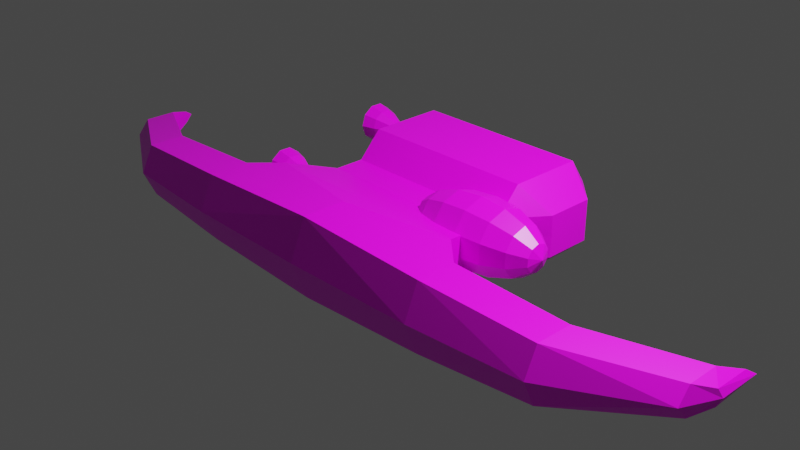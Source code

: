 # Source: runabout.blend  (saved by Blender 2.80.75; exported with 4.5.12 LTS)
import bpy
from mathutils import Matrix  # noqa: F401  (used for matrix-valued properties, if any)

bpy.ops.wm.read_factory_settings(use_empty=True)
scene = bpy.context.scene
scene.name = 'Scene'

# ---- collections
col_collection = bpy.data.collections.new('Collection'); scene.collection.children.link(col_collection)

# ---- images (referenced by path relative to the original .blend; pixels are not part of the script)
import os
ASSET_DIR = os.environ.get("B2B_ASSET_DIR", "")  # directory of the original .blend (textures are referenced by path, not embedded)
HERE = os.path.dirname(os.path.abspath(__file__))  # packed textures are extracted next to this script under _unpacked/

def load_image(name, relpath, width, height, colorspace="sRGB"):
    """Load a texture the original file referenced (path relative to the .blend, or extracted next to this script)."""
    p = next((c for c in (os.path.join(HERE, relpath), os.path.join(ASSET_DIR, relpath)) if relpath and os.path.exists(c)), "")
    if p:
        img = bpy.data.images.load(p, check_existing=True)
        img.name = name
    else:  # same state as the original file: an image datablock whose file is absent (Cycles renders it pink)
        img = bpy.data.images.new(name, width, height)
        img.source = "FILE"
        img.filepath = "//" + (relpath or name)
    img.colorspace_settings.name = colorspace
    return img
img_untitled_001 = load_image('Untitled.001', 'runabout_lights.png', 1024, 1024, 'sRGB')
img_untitled_002 = load_image('Untitled.002', 'runabout_paint.png', 1024, 1024, 'sRGB')
img_untitled = load_image('Untitled', 'runabout_base.png', 1024, 1024, 'sRGB')

# ---- materials (node trees are filled in below, after node groups)
mat_material = bpy.data.materials.new('Material')
mat_material.alpha_threshold = 0.0
mat_material.use_transparent_shadow = False
mat_material.line_color = (0.0, 0.0, 0.0, 1.0)

# ---- material node trees
mat_material.use_nodes = True; mat_material.node_tree.nodes.clear()
_N = mat_material.node_tree.nodes; _L = mat_material.node_tree.links
n0 = _N.new('ShaderNodeBsdfPrincipled'); n0.name = 'Principled BSDF'; n0.location = (-110, 286)
n0.hide = True
n0.distribution = 'GGX'
n0.subsurface_method = 'BURLEY'
n0.inputs[2].default_value = 0.4
n0.inputs[3].default_value = 1.45
n0.inputs[27].default_value = (0.0, 0.0, 0.0, 1.0)
n0.inputs[28].default_value = 1.0
n1 = _N.new('ShaderNodeBsdfPrincipled'); n1.name = 'Principled BSDF.001'; n1.location = (-120, -10)
n1.hide = True
n1.distribution = 'GGX'
n1.subsurface_method = 'BURLEY'
n1.inputs[2].default_value = 0.4
n1.inputs[3].default_value = 1.45
n1.inputs[27].default_value = (0.0, 0.0, 0.0, 1.0)
n1.inputs[28].default_value = 1.0
n2 = _N.new('ShaderNodeBsdfPrincipled'); n2.name = 'Principled BSDF.002'; n2.location = (-122, -288)
n2.hide = True
n2.distribution = 'GGX'
n2.subsurface_method = 'BURLEY'
n2.inputs[2].default_value = 0.4
n2.inputs[3].default_value = 1.45
n2.inputs[27].default_value = (0.0, 0.0, 0.0, 1.0)
n2.inputs[28].default_value = 1.0
n3 = _N.new('ShaderNodeOutputMaterial'); n3.name = 'Material Output'; n3.location = (458, 196)
n4 = _N.new('ShaderNodeMixShader'); n4.name = 'Mix Shader'; n4.location = (200, 215)
n5 = _N.new('ShaderNodeMixShader'); n5.name = 'Mix Shader.001'; n5.location = (212, -37)
n6 = _N.new('ShaderNodeTexImage'); n6.name = 'Image Texture.001'; n6.location = (-417, -5)
n6.image = img_untitled_001
n7 = _N.new('ShaderNodeTexImage'); n7.name = 'Image Texture.002'; n7.location = (-418, -283)
n7.image = img_untitled_002
n8 = _N.new('ShaderNodeTexImage'); n8.name = 'Image Texture'; n8.location = (-425, 368)
n8.image = img_untitled
_L.new(n8.outputs[0], n0.inputs[0])
_L.new(n6.outputs[0], n1.inputs[0])
_L.new(n7.outputs[0], n2.inputs[0])
_L.new(n0.outputs[0], n4.inputs[1])
_L.new(n1.outputs[0], n4.inputs[2])
_L.new(n4.outputs[0], n5.inputs[1])
_L.new(n2.outputs[0], n5.inputs[2])
_L.new(n6.outputs[1], n4.inputs[0])
_L.new(n7.outputs[1], n5.inputs[0])
_L.new(n5.outputs[0], n3.inputs[0])
n3.is_active_output = True

# ---- world
world_world = bpy.data.worlds.new('World'); scene.world = world_world
world_world.color = (0.05088, 0.05088, 0.05088)
world_world.use_sun_shadow = False
world_world.sun_shadow_jitter_overblur = 0.0

# ---- cameras
cam_camera = bpy.data.cameras.new('Camera')
cam_camera.clip_end = 100.0
cam_camera.ortho_scale = 7.314

# ---- lights
light_light = bpy.data.lights.new('Light', 'POINT')
light_light.transmission_factor = 0.0
light_light.energy = 1000.0
light_light.shadow_soft_size = 0.1
light_light.shadow_maximum_resolution = 0.006
light_light.use_absolute_resolution = True

# ---- meshes
me_cube = bpy.data.meshes.new('Cube')
me_cube.from_pydata([(0.9339, 0.1851, 0.1411), (0.9339, -0.02513, 0.1411), (1.059, -0.3563, 0.2401), (1.25, -0.5285, 0.2295), (1.25, -0.8025, 0.2295), (2.039, -0.5084, 0.1831), (2.039, -0.7591, 0.1831), (2.678, -0.1827, 0.09854), (2.678, -0.4014, 0.09854), (2.752, -0.02112, 0.04158), (2.757, -0.2769, 0.05239), (0.9339, 0.3484, 0.3186), (1.13, 0.4547, 0.1411), (0.9339, 0.8721, 0.3186), (1.13, 0.7935, 0.1411), (0.9339, 0.9916, 0.1426), (-0.3136, 0.1851, 0.1411), (-0.3136, -0.02513, 0.1411), (0.3101, 0.1851, 0.1411), (0.3101, -0.02513, 0.1411), (0.3101, -0.3563, 0.2401), (-0.439, -0.3563, 0.2401), (0.3101, -0.5084, 0.2697), (-0.6299, -0.5285, 0.2295), (0.3101, -0.8092, 0.2697), (-0.6299, -0.8025, 0.2295), (-1.419, -0.5084, 0.1831), (-1.419, -0.7591, 0.1831), (-2.058, -0.1827, 0.09854), (-2.058, -0.4014, 0.09854), (-2.131, -0.02112, 0.04158), (-2.137, -0.2769, 0.05239), (-0.3136, 0.3484, 0.3186), (0.3101, 0.3484, 0.3186), (-0.5099, 0.4547, 0.1411), (-0.3136, 0.8721, 0.3186), (0.3101, 0.8721, 0.3186), (-0.5102, 0.7935, 0.1411), (0.3101, 0.9916, 0.143), (-0.3136, 0.9916, 0.1426), (-0.4888, -0.1427, 0.1369), (-0.355, -0.2031, 0.1369), (-0.4888, -0.1633, 0.07355), (-0.355, -0.2121, 0.109), (-0.4888, -0.2172, 0.03441), (-0.355, -0.2358, 0.09182), (-0.4888, -0.2837, 0.03441), (-0.355, -0.2651, 0.09182), (-0.4888, -0.3376, 0.07355), (-0.355, -0.2888, 0.109), (-0.4888, -0.3582, 0.1369), (-0.355, -0.2978, 0.1369), (-0.4888, -0.3376, 0.2002), (-0.355, -0.2888, 0.1647), (-0.4888, -0.2837, 0.2394), (-0.355, -0.2651, 0.1819), (-0.4888, -0.2172, 0.2394), (-0.355, -0.2358, 0.1819), (-0.4888, -0.1633, 0.2002), (-0.355, -0.2121, 0.1647), (-0.582, -0.1188, 0.1369), (-0.582, -0.144, 0.05952), (-0.582, -0.2098, 0.0117), (-0.582, -0.2911, 0.0117), (-0.582, -0.3569, 0.05952), (-0.582, -0.3821, 0.1369), (-0.582, -0.3569, 0.2142), (-0.582, -0.2911, 0.2621), (-0.582, -0.2098, 0.2621), (-0.582, -0.144, 0.2142), (-0.563, -0.138, 0.1369), (-0.563, -0.1595, 0.07081), (-0.563, -0.2157, 0.02997), (-0.563, -0.2852, 0.02997), (-0.563, -0.3414, 0.07081), (-0.563, -0.3629, 0.1369), (-0.563, -0.3414, 0.203), (-0.563, -0.2852, 0.2438), (-0.563, -0.2157, 0.2438), (-0.563, -0.1595, 0.203), (-0.4363, -0.1965, 0.1369), (-0.4363, -0.2068, 0.1052), (-0.4363, -0.2338, 0.08554), (-0.4363, -0.2671, 0.08554), (-0.4363, -0.2941, 0.1052), (-0.4363, -0.3044, 0.1369), (-0.4363, -0.2941, 0.1686), (-0.4363, -0.2671, 0.1882), (-0.4363, -0.2338, 0.1882), (-0.4363, -0.2068, 0.1686), (-0.5399, 0.7209, 0.2143), (-0.406, 0.6605, 0.2143), (-0.5399, 0.7003, 0.1509), (-0.406, 0.6515, 0.1864), (-0.5399, 0.6464, 0.1118), (-0.406, 0.6278, 0.1692), (-0.5399, 0.5798, 0.1118), (-0.406, 0.5985, 0.1692), (-0.5399, 0.526, 0.1509), (-0.406, 0.5748, 0.1864), (-0.5399, 0.5054, 0.2143), (-0.406, 0.5657, 0.2143), (-0.5399, 0.526, 0.2776), (-0.406, 0.5748, 0.2421), (-0.5399, 0.5798, 0.3167), (-0.406, 0.5985, 0.2593), (-0.5399, 0.6464, 0.3167), (-0.406, 0.6278, 0.2593), (-0.5399, 0.7003, 0.2776), (-0.406, 0.6515, 0.2421), (-0.6331, 0.7447, 0.2143), (-0.6331, 0.7196, 0.1369), (-0.6331, 0.6538, 0.0891), (-0.6331, 0.5725, 0.0891), (-0.6331, 0.5066, 0.1369), (-0.6331, 0.4815, 0.2143), (-0.6331, 0.5066, 0.2916), (-0.6331, 0.5725, 0.3395), (-0.6331, 0.6538, 0.3395), (-0.6331, 0.7196, 0.2916), (-0.6141, 0.7255, 0.2143), (-0.6141, 0.7041, 0.1482), (-0.6141, 0.6479, 0.1074), (-0.6141, 0.5784, 0.1074), (-0.6141, 0.5222, 0.1482), (-0.6141, 0.5007, 0.2143), (-0.6141, 0.5222, 0.2804), (-0.6141, 0.5784, 0.3212), (-0.6141, 0.6479, 0.3212), (-0.6141, 0.7041, 0.2804), (-0.4874, 0.6671, 0.2143), (-0.4874, 0.6568, 0.1825), (-0.4874, 0.6298, 0.1629), (-0.4874, 0.5964, 0.1629), (-0.4874, 0.5694, 0.1825), (-0.4874, 0.5591, 0.2143), (-0.4874, 0.5694, 0.246), (-0.4874, 0.5964, 0.2656), (-0.4874, 0.6298, 0.2656), (-0.4874, 0.6568, 0.246), (0.9339, 0.1851, -0.1448), (0.9339, 0.1851, -0.001872), (0.9339, -0.02513, -0.1448), (0.9339, -0.02513, -0.001872), (1.059, -0.3563, -0.2439), (1.059, -0.3563, -0.001872), (1.25, -0.5285, -0.2332), (1.243, -0.5084, -0.001872), (1.25, -0.8025, -0.2332), (1.253, -0.9017, -0.001872), (2.039, -0.5084, -0.1868), (2.039, -0.5084, -0.001872), (2.039, -0.846, -0.001872), (2.039, -0.7591, -0.1868), (2.678, -0.1827, -0.1023), (2.678, -0.1827, -0.001872), (2.678, -0.4835, -0.001872), (2.678, -0.4014, -0.1023), (2.752, -0.02112, -0.04533), (2.779, 0.04275, -0.001872), (2.779, -0.258, -0.001872), (2.757, -0.2769, -0.05613), (0.9339, 0.3484, -0.3223), (1.13, 0.4595, -0.001872), (1.13, 0.4547, -0.1449), (0.9339, 0.9916, -0.001872), (0.9339, 0.8721, -0.3223), (1.13, 0.7935, -0.1448), (1.13, 0.7935, -0.001872), (0.9339, 0.9916, -0.1463), (-0.3136, 0.1851, -0.1448), (-0.3136, 0.1851, -0.001872), (-0.3136, -0.02513, -0.1448), (-0.3136, -0.02513, -0.001872), (0.3101, 0.1851, -0.1448), (0.3101, -0.02513, -0.1448), (0.3101, -0.3563, -0.2439), (-0.439, -0.3563, -0.2439), (-0.439, -0.3563, -0.001872), (0.3101, -0.5084, -0.2735), (-0.6299, -0.5285, -0.2332), (-0.6223, -0.5084, -0.001872), (0.3101, -0.9171, -0.001872), (0.3101, -0.8092, -0.2735), (-0.6299, -0.8025, -0.2332), (-0.6329, -0.9017, -0.001872), (-1.419, -0.5084, -0.1868), (-1.419, -0.5084, -0.001872), (-1.419, -0.846, -0.001872), (-1.419, -0.7591, -0.1868), (-2.058, -0.1827, -0.1023), (-2.058, -0.1827, -0.001872), (-2.058, -0.4835, -0.001872), (-2.058, -0.4014, -0.1023), (-2.131, -0.02112, -0.04533), (-2.158, 0.04275, -0.001872), (-2.158, -0.258, -0.001872), (-2.137, -0.2769, -0.05613), (-0.3136, 0.3484, -0.3223), (0.3101, 0.3484, -0.3223), (-0.5102, 0.4595, -0.001872), (-0.5099, 0.4547, -0.1449), (-0.3136, 0.9916, -0.001872), (0.3101, 0.9916, -0.001872), (-0.3136, 0.8721, -0.3223), (0.3101, 0.8721, -0.3223), (-0.5102, 0.7935, -0.1448), (-0.5102, 0.7935, -0.001872), (0.3101, 0.9916, -0.1467), (-0.3136, 0.9916, -0.1463), (-0.4888, -0.1427, -0.1406), (-0.355, -0.2031, -0.1406), (-0.4888, -0.1633, -0.07729), (-0.355, -0.2121, -0.1128), (-0.4888, -0.2172, -0.03815), (-0.355, -0.2358, -0.09556), (-0.4888, -0.2837, -0.03815), (-0.355, -0.2651, -0.09556), (-0.4888, -0.3376, -0.07729), (-0.355, -0.2888, -0.1128), (-0.4888, -0.3582, -0.1406), (-0.355, -0.2978, -0.1406), (-0.4888, -0.3376, -0.204), (-0.355, -0.2888, -0.1685), (-0.4888, -0.2837, -0.2431), (-0.355, -0.2651, -0.1857), (-0.4888, -0.2172, -0.2431), (-0.355, -0.2358, -0.1857), (-0.4888, -0.1633, -0.204), (-0.355, -0.2121, -0.1685), (-0.582, -0.1188, -0.1406), (-0.582, -0.144, -0.06326), (-0.582, -0.2098, -0.01545), (-0.582, -0.2911, -0.01545), (-0.582, -0.3569, -0.06326), (-0.582, -0.3821, -0.1406), (-0.582, -0.3569, -0.218), (-0.582, -0.2911, -0.2658), (-0.582, -0.2098, -0.2658), (-0.582, -0.144, -0.218), (-0.563, -0.138, -0.1406), (-0.563, -0.1595, -0.07455), (-0.563, -0.2157, -0.03372), (-0.563, -0.2852, -0.03372), (-0.563, -0.3414, -0.07455), (-0.563, -0.3629, -0.1406), (-0.563, -0.3414, -0.2067), (-0.563, -0.2852, -0.2475), (-0.563, -0.2157, -0.2475), (-0.563, -0.1595, -0.2067), (-0.4363, -0.1965, -0.1406), (-0.4363, -0.2068, -0.1089), (-0.4363, -0.2338, -0.08928), (-0.4363, -0.2671, -0.08928), (-0.4363, -0.2941, -0.1089), (-0.4363, -0.3044, -0.1406), (-0.4363, -0.2941, -0.1724), (-0.4363, -0.2671, -0.192), (-0.4363, -0.2338, -0.192), (-0.4363, -0.2068, -0.1724), (-0.5399, 0.7209, -0.218), (-0.406, 0.6605, -0.218), (-0.5399, 0.7003, -0.1547), (-0.406, 0.6515, -0.1902), (-0.5399, 0.6464, -0.1155), (-0.406, 0.6278, -0.173), (-0.5399, 0.5798, -0.1155), (-0.406, 0.5985, -0.173), (-0.5399, 0.526, -0.1547), (-0.406, 0.5748, -0.1902), (-0.5399, 0.5054, -0.218), (-0.406, 0.5657, -0.218), (-0.5399, 0.526, -0.2814), (-0.406, 0.5748, -0.2459), (-0.5399, 0.5798, -0.3205), (-0.406, 0.5985, -0.2631), (-0.5399, 0.6464, -0.3205), (-0.406, 0.6278, -0.2631), (-0.5399, 0.7003, -0.2814), (-0.406, 0.6515, -0.2459), (-0.6331, 0.7447, -0.218), (-0.6331, 0.7196, -0.1407), (-0.6331, 0.6538, -0.09284), (-0.6331, 0.5725, -0.09284), (-0.6331, 0.5066, -0.1407), (-0.6331, 0.4815, -0.218), (-0.6331, 0.5066, -0.2954), (-0.6331, 0.5725, -0.3432), (-0.6331, 0.6538, -0.3432), (-0.6331, 0.7196, -0.2954), (-0.6141, 0.7255, -0.218), (-0.6141, 0.7041, -0.1519), (-0.6141, 0.6479, -0.1111), (-0.6141, 0.5784, -0.1111), (-0.6141, 0.5222, -0.1519), (-0.6141, 0.5007, -0.218), (-0.6141, 0.5222, -0.2841), (-0.6141, 0.5784, -0.3249), (-0.6141, 0.6479, -0.3249), (-0.6141, 0.7041, -0.2841), (-0.4874, 0.6671, -0.218), (-0.4874, 0.6568, -0.1863), (-0.4874, 0.6298, -0.1667), (-0.4874, 0.5964, -0.1667), (-0.4874, 0.5694, -0.1863), (-0.4874, 0.5591, -0.218), (-0.4874, 0.5694, -0.2498), (-0.4874, 0.5964, -0.2694), (-0.4874, 0.6298, -0.2694), (-0.4874, 0.6568, -0.2498), (0.7802, -0.005829, 0.3443), (0.625, -0.005829, 0.2928), (1.441, -0.005829, 0.1248), (1.405, 0.04761, 0.1983), (1.301, 0.09292, 0.2607), (1.146, 0.1232, 0.3023), (0.9632, 0.1338, 0.317), (0.7802, 0.1232, 0.3023), (0.625, 0.09292, 0.2607), (0.5213, 0.04761, 0.1983), (1.405, 0.08064, 0.1529), (1.301, 0.1539, 0.1767), (1.146, 0.2029, 0.1926), (0.9632, 0.2201, 0.1982), (0.7802, 0.2029, 0.1926), (0.625, 0.1539, 0.1767), (0.5213, 0.08064, 0.1529), (1.405, 0.08064, 0.09666), (1.301, 0.1539, 0.07284), (1.146, 0.2029, 0.05693), (0.9632, 0.2201, 0.05134), (0.7802, 0.2029, 0.05693), (0.625, 0.1539, 0.07284), (0.5213, 0.08064, 0.09666), (1.405, 0.04761, 0.0512), (1.301, 0.09292, -0.01116), (1.146, 0.1232, -0.05282), (0.9632, 0.1338, -0.06746), (0.7802, 0.1232, -0.05282), (0.625, 0.09292, -0.01116), (0.5213, 0.04761, 0.0512), (1.405, -0.005829, 0.03384), (1.301, -0.005829, -0.04324), (1.146, -0.005829, -0.09475), (0.9632, -0.005829, -0.1128), (0.7802, -0.005829, -0.09475), (0.625, -0.005829, -0.04324), (0.5213, -0.005829, 0.03384), (1.405, -0.05927, 0.0512), (1.301, -0.1046, -0.01116), (1.146, -0.1348, -0.05282), (0.9632, -0.1455, -0.06746), (0.7802, -0.1348, -0.05282), (0.625, -0.1046, -0.01116), (0.5213, -0.05927, 0.0512), (0.4849, -0.005829, 0.1248), (1.405, -0.0923, 0.09666), (1.301, -0.1656, 0.07284), (1.146, -0.2146, 0.05693), (0.9632, -0.2318, 0.05134), (0.7802, -0.2146, 0.05693), (0.625, -0.1656, 0.07284), (0.5213, -0.0923, 0.09666), (1.405, -0.0923, 0.1529), (1.301, -0.1656, 0.1767), (1.146, -0.2146, 0.1926), (0.9632, -0.2318, 0.1982), (0.7802, -0.2146, 0.1926), (0.625, -0.1656, 0.1767), (0.5213, -0.0923, 0.1529), (1.405, -0.05927, 0.1983), (1.301, -0.1046, 0.2607), (1.146, -0.1348, 0.3023), (0.9632, -0.1455, 0.317), (0.7802, -0.1348, 0.3023), (0.625, -0.1046, 0.2607), (0.5213, -0.05927, 0.1983), (1.405, -0.005829, 0.2157), (1.301, -0.005829, 0.2928), (1.146, -0.005829, 0.3443), (0.9632, -0.005829, 0.3623), (0.5213, -0.005829, 0.2157)], [], [(0, 18, 19, 1), (141, 0, 1, 143), (2, 20, 22, 3), (1, 19, 20, 2), (143, 1, 2, 145), (3, 22, 24, 4), (145, 2, 3, 147), (149, 4, 24, 182), (3, 4, 6, 5), (5, 6, 8, 7), (4, 149, 152, 6), (147, 3, 5, 151), (7, 8, 10, 9), (6, 152, 156, 8), (151, 5, 7, 155), (159, 9, 10, 160), (8, 156, 160, 10), (155, 7, 9, 159), (33, 11, 13, 36), (18, 0, 11, 33), (12, 163, 168, 14), (141, 163, 12, 0), (203, 38, 15, 165), (165, 15, 14, 168), (11, 12, 14, 13), (0, 12, 11), (15, 38, 36, 13), (14, 15, 13), (16, 17, 19, 18), (171, 173, 17, 16), (21, 23, 22, 20), (17, 21, 20, 19), (173, 178, 21, 17), (23, 25, 24, 22), (178, 181, 23, 21), (185, 182, 24, 25), (23, 26, 27, 25), (26, 28, 29, 27), (25, 27, 188, 185), (181, 187, 26, 23), (28, 30, 31, 29), (27, 29, 192, 188), (187, 191, 28, 26), (195, 196, 31, 30), (29, 31, 196, 192), (191, 195, 30, 28), (33, 36, 35, 32), (18, 33, 32, 16), (34, 37, 207, 200), (171, 16, 34, 200), (203, 202, 39, 38), (202, 207, 37, 39), (32, 35, 37, 34), (16, 32, 34), (39, 35, 36, 38), (37, 35, 39), (40, 41, 43, 42), (42, 43, 45, 44), (44, 45, 47, 46), (46, 47, 49, 48), (48, 49, 51, 50), (50, 51, 53, 52), (52, 53, 55, 54), (54, 55, 57, 56), (43, 41, 59, 57, 55, 53, 51, 49, 47, 45), (56, 57, 59, 58), (58, 59, 41, 40), (56, 58, 69, 68), (65, 66, 76, 75), (54, 56, 68, 67), (52, 54, 67, 66), (50, 52, 66, 65), (48, 50, 65, 64), (46, 48, 64, 63), (40, 42, 61, 60), (44, 46, 63, 62), (42, 44, 62, 61), (58, 40, 60, 69), (70, 71, 81, 80), (62, 63, 73, 72), (69, 60, 70, 79), (66, 67, 77, 76), (63, 64, 74, 73), (60, 61, 71, 70), (67, 68, 78, 77), (64, 65, 75, 74), (61, 62, 72, 71), (68, 69, 79, 78), (80, 81, 82, 83, 84, 85, 86, 87, 88, 89), (77, 78, 88, 87), (74, 75, 85, 84), (71, 72, 82, 81), (78, 79, 89, 88), (75, 76, 86, 85), (72, 73, 83, 82), (79, 70, 80, 89), (76, 77, 87, 86), (73, 74, 84, 83), (90, 91, 93, 92), (92, 93, 95, 94), (94, 95, 97, 96), (96, 97, 99, 98), (98, 99, 101, 100), (100, 101, 103, 102), (102, 103, 105, 104), (104, 105, 107, 106), (93, 91, 109, 107, 105, 103, 101, 99, 97, 95), (106, 107, 109, 108), (108, 109, 91, 90), (106, 108, 119, 118), (115, 116, 126, 125), (104, 106, 118, 117), (102, 104, 117, 116), (100, 102, 116, 115), (98, 100, 115, 114), (96, 98, 114, 113), (90, 92, 111, 110), (94, 96, 113, 112), (92, 94, 112, 111), (108, 90, 110, 119), (120, 121, 131, 130), (112, 113, 123, 122), (119, 110, 120, 129), (116, 117, 127, 126), (113, 114, 124, 123), (110, 111, 121, 120), (117, 118, 128, 127), (114, 115, 125, 124), (111, 112, 122, 121), (118, 119, 129, 128), (130, 131, 132, 133, 134, 135, 136, 137, 138, 139), (127, 128, 138, 137), (124, 125, 135, 134), (121, 122, 132, 131), (128, 129, 139, 138), (125, 126, 136, 135), (122, 123, 133, 132), (129, 120, 130, 139), (126, 127, 137, 136), (123, 124, 134, 133), (140, 142, 175, 174), (141, 143, 142, 140), (144, 146, 179, 176), (142, 144, 176, 175), (143, 145, 144, 142), (146, 148, 183, 179), (145, 147, 146, 144), (149, 182, 183, 148), (146, 150, 153, 148), (150, 154, 157, 153), (148, 153, 152, 149), (147, 151, 150, 146), (154, 158, 161, 157), (153, 157, 156, 152), (151, 155, 154, 150), (159, 160, 161, 158), (157, 161, 160, 156), (155, 159, 158, 154), (199, 205, 166, 162), (174, 199, 162, 140), (164, 167, 168, 163), (141, 140, 164, 163), (203, 165, 169, 208), (165, 168, 167, 169), (162, 166, 167, 164), (140, 162, 164), (169, 166, 205, 208), (167, 166, 169), (170, 174, 175, 172), (171, 170, 172, 173), (177, 176, 179, 180), (172, 175, 176, 177), (173, 172, 177, 178), (180, 179, 183, 184), (178, 177, 180, 181), (185, 184, 183, 182), (180, 184, 189, 186), (186, 189, 193, 190), (184, 185, 188, 189), (181, 180, 186, 187), (190, 193, 197, 194), (189, 188, 192, 193), (187, 186, 190, 191), (195, 194, 197, 196), (193, 192, 196, 197), (191, 190, 194, 195), (199, 198, 204, 205), (174, 170, 198, 199), (201, 200, 207, 206), (171, 200, 201, 170), (203, 208, 209, 202), (202, 209, 206, 207), (198, 201, 206, 204), (170, 201, 198), (209, 208, 205, 204), (206, 209, 204), (210, 212, 213, 211), (212, 214, 215, 213), (214, 216, 217, 215), (216, 218, 219, 217), (218, 220, 221, 219), (220, 222, 223, 221), (222, 224, 225, 223), (224, 226, 227, 225), (213, 215, 217, 219, 221, 223, 225, 227, 229, 211), (226, 228, 229, 227), (228, 210, 211, 229), (226, 238, 239, 228), (235, 245, 246, 236), (224, 237, 238, 226), (222, 236, 237, 224), (220, 235, 236, 222), (218, 234, 235, 220), (216, 233, 234, 218), (210, 230, 231, 212), (214, 232, 233, 216), (212, 231, 232, 214), (228, 239, 230, 210), (240, 250, 251, 241), (232, 242, 243, 233), (239, 249, 240, 230), (236, 246, 247, 237), (233, 243, 244, 234), (230, 240, 241, 231), (237, 247, 248, 238), (234, 244, 245, 235), (231, 241, 242, 232), (238, 248, 249, 239), (250, 259, 258, 257, 256, 255, 254, 253, 252, 251), (247, 257, 258, 248), (244, 254, 255, 245), (241, 251, 252, 242), (248, 258, 259, 249), (245, 255, 256, 246), (242, 252, 253, 243), (249, 259, 250, 240), (246, 256, 257, 247), (243, 253, 254, 244), (260, 262, 263, 261), (262, 264, 265, 263), (264, 266, 267, 265), (266, 268, 269, 267), (268, 270, 271, 269), (270, 272, 273, 271), (272, 274, 275, 273), (274, 276, 277, 275), (263, 265, 267, 269, 271, 273, 275, 277, 279, 261), (276, 278, 279, 277), (278, 260, 261, 279), (276, 288, 289, 278), (285, 295, 296, 286), (274, 287, 288, 276), (272, 286, 287, 274), (270, 285, 286, 272), (268, 284, 285, 270), (266, 283, 284, 268), (260, 280, 281, 262), (264, 282, 283, 266), (262, 281, 282, 264), (278, 289, 280, 260), (290, 300, 301, 291), (282, 292, 293, 283), (289, 299, 290, 280), (286, 296, 297, 287), (283, 293, 294, 284), (280, 290, 291, 281), (287, 297, 298, 288), (284, 294, 295, 285), (281, 291, 292, 282), (288, 298, 299, 289), (300, 309, 308, 307, 306, 305, 304, 303, 302, 301), (297, 307, 308, 298), (294, 304, 305, 295), (291, 301, 302, 292), (298, 308, 309, 299), (295, 305, 306, 296), (292, 302, 303, 293), (299, 309, 300, 290), (296, 306, 307, 297), (293, 303, 304, 294), (355, 381, 319), (311, 310, 317, 318), (380, 379, 315, 316), (378, 377, 313, 314), (381, 311, 318, 319), (310, 380, 316, 317), (379, 378, 314, 315), (377, 312, 313), (314, 313, 320, 321), (319, 318, 325, 326), (317, 316, 323, 324), (315, 314, 321, 322), (313, 312, 320), (355, 319, 326), (318, 317, 324, 325), (316, 315, 322, 323), (326, 325, 332, 333), (324, 323, 330, 331), (322, 321, 328, 329), (320, 312, 327), (355, 326, 333), (325, 324, 331, 332), (323, 322, 329, 330), (321, 320, 327, 328), (327, 312, 334), (355, 333, 340), (332, 331, 338, 339), (330, 329, 336, 337), (328, 327, 334, 335), (333, 332, 339, 340), (331, 330, 337, 338), (329, 328, 335, 336), (339, 338, 345, 346), (337, 336, 343, 344), (335, 334, 341, 342), (340, 339, 346, 347), (338, 337, 344, 345), (336, 335, 342, 343), (334, 312, 341), (355, 340, 347), (347, 346, 353, 354), (345, 344, 351, 352), (343, 342, 349, 350), (341, 312, 348), (355, 347, 354), (346, 345, 352, 353), (344, 343, 350, 351), (342, 341, 348, 349), (352, 351, 359, 360), (350, 349, 357, 358), (348, 312, 356), (355, 354, 362), (353, 352, 360, 361), (351, 350, 358, 359), (349, 348, 356, 357), (354, 353, 361, 362), (355, 362, 369), (361, 360, 367, 368), (359, 358, 365, 366), (357, 356, 363, 364), (362, 361, 368, 369), (360, 359, 366, 367), (358, 357, 364, 365), (356, 312, 363), (366, 365, 372, 373), (364, 363, 370, 371), (369, 368, 375, 376), (367, 366, 373, 374), (365, 364, 371, 372), (363, 312, 370), (355, 369, 376), (368, 367, 374, 375), (376, 375, 311, 381), (374, 373, 380, 310), (372, 371, 378, 379), (370, 312, 377), (355, 376, 381), (375, 374, 310, 311), (373, 372, 379, 380), (371, 370, 377, 378)])
_uv = me_cube.uv_layers.new(name='UVMap')
_uv.uv.foreach_set('vector', [0.3291, 0.0003314, 0.5847, 0.0003315, 0.5847, 0.08647, 0.3291, 0.08647, 0.6339, 0.8353, 0.5754, 0.8353, 0.5754, 0.7492, 0.6339, 0.7492, 0.2777, 0.2281, 0.5847, 0.2281, 0.5847, 0.2916, 0.1991, 0.2984, 0.3291, 0.08647, 0.5847, 0.08647, 0.5847, 0.2281, 0.2777, 0.2281, 0.6339, 0.7492, 0.5754, 0.7492, 0.5348, 0.6041, 0.6339, 0.6041, 0.138, 0.6021, 0.1985, 0.9829, 0.07638, 0.9997, 0.02671, 0.6173, 0.6339, 0.6041, 0.5348, 0.6041, 0.5391, 0.4987, 0.6339, 0.5065, 0.5341, 0.7814, 0.431, 0.7808, 0.4144, 0.3956, 0.5341, 0.3949, 0.138, 0.6021, 0.02671, 0.6173, 0.0003314, 0.294, 0.1021, 0.28, 0.1021, 0.28, 0.0003314, 0.294, 0.1097, 0.0125, 0.1985, 0.0003314, 0.8589, 0.3949, 0.8589, 0.4981, 0.536, 0.493, 0.5348, 0.4093, 0.8191, 0.2991, 0.8191, 0.3943, 0.4952, 0.3851, 0.4928, 0.3094, 0.8541, 0.08993, 0.8544, 0.0003314, 0.8918, 0.05146, 0.8918, 0.1564, 0.7179, 0.8007, 0.6346, 0.8097, 0.666, 0.5104, 0.7179, 0.4987, 0.4928, 0.3094, 0.4952, 0.3851, 0.2004, 0.3597, 0.1991, 0.3186, 0.8232, 0.2626, 0.8434, 0.2893, 0.8434, 0.3943, 0.8198, 0.3858, 0.1991, 0.7814, 0.2425, 0.7507, 0.2425, 0.8518, 0.2197, 0.8414, 0.8475, 0.8544, 0.8064, 0.8544, 0.8297, 0.7816, 0.8475, 0.7533, 0.4137, 0.3949, 0.4137, 0.6505, 0.1991, 0.6505, 0.1991, 0.3949, 0.6842, 0.0003314, 0.6842, 0.2559, 0.5854, 0.2559, 0.5854, 0.0003314, 0.8064, 0.4987, 0.865, 0.5007, 0.865, 0.6375, 0.8064, 0.6375, 0.3951, 0.8236, 0.2568, 0.8236, 0.2584, 0.765, 0.3951, 0.7651, 0.8534, 0.2559, 0.7941, 0.2559, 0.7942, 0.0003314, 0.8534, 0.0003314, 0.8656, 0.7526, 0.8064, 0.7526, 0.807, 0.6382, 0.8656, 0.6382, 0.7934, 0.2149, 0.685, 0.1713, 0.6849, 0.03253, 0.7934, 0.0003314, 0.3135, 0.75, 0.1991, 0.6752, 0.3135, 0.6512, 0.7185, 0.7543, 0.7187, 0.4987, 0.8057, 0.4987, 0.8057, 0.7543, 0.3951, 0.7644, 0.3142, 0.6836, 0.3951, 0.6512, 0.3291, 0.0003314, 0.3291, 0.08647, 0.5847, 0.08647, 0.5847, 0.0003315, 0.6339, 0.8353, 0.6339, 0.7492, 0.5754, 0.7492, 0.5754, 0.8353, 0.2777, 0.2281, 0.1991, 0.2984, 0.5847, 0.2916, 0.5847, 0.2281, 0.3291, 0.08647, 0.2777, 0.2281, 0.5847, 0.2281, 0.5847, 0.08647, 0.6339, 0.7492, 0.6339, 0.6041, 0.5348, 0.6041, 0.5754, 0.7492, 0.138, 0.6021, 0.02671, 0.6173, 0.07638, 0.9997, 0.1985, 0.9829, 0.6339, 0.6041, 0.6339, 0.5065, 0.5391, 0.4987, 0.5348, 0.6041, 0.5341, 0.7814, 0.5341, 0.3949, 0.4144, 0.3956, 0.431, 0.7808, 0.138, 0.6021, 0.1021, 0.28, 0.0003314, 0.294, 0.02671, 0.6173, 0.1021, 0.28, 0.1985, 0.0003314, 0.1097, 0.0125, 0.0003314, 0.294, 0.8589, 0.3949, 0.5348, 0.4093, 0.536, 0.493, 0.8589, 0.4981, 0.8191, 0.2991, 0.4928, 0.3094, 0.4952, 0.3851, 0.8191, 0.3943, 0.8541, 0.08993, 0.8918, 0.1564, 0.8918, 0.05146, 0.8544, 0.0003314, 0.7179, 0.8007, 0.7179, 0.4987, 0.666, 0.5104, 0.6346, 0.8097, 0.4928, 0.3094, 0.1991, 0.3186, 0.2004, 0.3597, 0.4952, 0.3851, 0.8232, 0.2626, 0.8198, 0.3858, 0.8434, 0.3943, 0.8434, 0.2893, 0.1991, 0.7814, 0.2197, 0.8414, 0.2425, 0.8518, 0.2425, 0.7507, 0.8475, 0.8544, 0.8475, 0.7533, 0.8297, 0.7816, 0.8064, 0.8544, 0.4137, 0.3949, 0.1991, 0.3949, 0.1991, 0.6505, 0.4137, 0.6505, 0.6842, 0.0003314, 0.5854, 0.0003314, 0.5854, 0.2559, 0.6842, 0.2559, 0.8064, 0.4987, 0.8064, 0.6375, 0.865, 0.6375, 0.865, 0.5007, 0.3951, 0.8236, 0.3951, 0.7651, 0.2584, 0.765, 0.2568, 0.8236, 0.8534, 0.2559, 0.8534, 0.0003314, 0.7942, 0.0003314, 0.7941, 0.2559, 0.8656, 0.7526, 0.8656, 0.6382, 0.807, 0.6382, 0.8064, 0.7526, 0.7934, 0.2149, 0.7934, 0.0003314, 0.6849, 0.03253, 0.685, 0.1713, 0.3135, 0.75, 0.3135, 0.6512, 0.1991, 0.6752, 0.7185, 0.7543, 0.8057, 0.7543, 0.8057, 0.4987, 0.7187, 0.4987, 0.3951, 0.7644, 0.3951, 0.6512, 0.3142, 0.6836, 0.8771, 0.8795, 0.9735, 0.8919, 0.9735, 0.9113, 0.8771, 0.9236, 0.8788, 0.8571, 0.9752, 0.8695, 0.9752, 0.8889, 0.8788, 0.9012, 0.9735, 0.8791, 0.8771, 0.8667, 0.8771, 0.8474, 0.9735, 0.835, 0.9768, 0.898, 0.8804, 0.8856, 0.8804, 0.8662, 0.9768, 0.8539, 0.9742, 0.8847, 0.8778, 0.8724, 0.8778, 0.853, 0.9742, 0.8406, 0.972, 0.9714, 0.8756, 0.959, 0.8756, 0.9397, 0.972, 0.9273, 0.9693, 0.8847, 0.8728, 0.8724, 0.8728, 0.853, 0.9693, 0.8406, 0.972, 0.9269, 0.8756, 0.9145, 0.8756, 0.8951, 0.972, 0.8828, 0.9469, 0.9071, 0.9284, 0.9131, 0.91, 0.9071, 0.8986, 0.8914, 0.8986, 0.872, 0.91, 0.8563, 0.9284, 0.8503, 0.9469, 0.8563, 0.9583, 0.872, 0.9583, 0.8914, 0.972, 0.8823, 0.8756, 0.87, 0.8756, 0.8506, 0.972, 0.8382, 0.9735, 0.9682, 0.8771, 0.9558, 0.8771, 0.9364, 0.9735, 0.9241, 0.9077, 0.9273, 0.9077, 0.8832, 0.9712, 0.8783, 0.9712, 0.9322, 0.9422, 0.848, 0.9422, 0.9018, 0.9248, 0.8979, 0.9248, 0.8519, 0.8933, 0.934, 0.8933, 0.89, 0.9568, 0.8851, 0.9568, 0.9389, 0.882, 0.8949, 0.882, 0.8508, 0.9455, 0.8459, 0.9455, 0.8997, 0.976, 0.8486, 0.976, 0.8927, 0.9125, 0.8976, 0.9125, 0.8437, 0.9054, 0.9014, 0.9054, 0.8574, 0.9689, 0.8525, 0.9689, 0.9063, 0.895, 0.8916, 0.895, 0.8476, 0.9585, 0.8427, 0.9585, 0.8965, 0.9119, 0.8896, 0.9119, 0.8455, 0.9754, 0.8406, 0.9754, 0.8945, 0.9125, 0.8891, 0.9125, 0.845, 0.976, 0.8402, 0.976, 0.894, 0.9141, 0.8869, 0.9141, 0.8428, 0.9776, 0.8379, 0.9776, 0.8918, 0.8997, 0.9103, 0.8997, 0.8662, 0.9632, 0.8613, 0.9632, 0.9152, 0.9751, 0.846, 0.9751, 0.892, 0.8835, 0.88, 0.8835, 0.8579, 0.9427, 0.9018, 0.9427, 0.848, 0.9601, 0.8519, 0.9601, 0.8979, 0.9459, 0.8997, 0.9459, 0.8459, 0.9634, 0.8498, 0.9634, 0.8958, 0.9601, 0.9023, 0.9601, 0.9561, 0.9427, 0.9522, 0.9427, 0.9062, 0.9346, 0.9022, 0.9346, 0.8483, 0.952, 0.8523, 0.952, 0.8982, 0.9167, 0.9251, 0.9167, 0.8712, 0.9341, 0.8751, 0.9341, 0.9211, 0.9248, 0.9561, 0.9248, 0.9023, 0.9422, 0.9062, 0.9422, 0.9522, 0.952, 0.9026, 0.952, 0.9565, 0.9346, 0.9526, 0.9346, 0.9066, 0.9407, 0.9068, 0.9407, 0.9606, 0.9233, 0.9567, 0.9233, 0.9107, 0.9228, 0.9068, 0.9228, 0.9606, 0.9054, 0.9567, 0.9054, 0.9107, 0.929, 0.9153, 0.908, 0.9085, 0.895, 0.8906, 0.895, 0.8686, 0.908, 0.8507, 0.929, 0.8439, 0.95, 0.8507, 0.963, 0.8686, 0.963, 0.8906, 0.95, 0.9085, 0.9702, 0.8779, 0.9702, 0.9239, 0.8787, 0.912, 0.8787, 0.8899, 0.9704, 0.8431, 0.9704, 0.8891, 0.8788, 0.8771, 0.8788, 0.855, 0.9702, 0.8315, 0.9702, 0.8775, 0.8787, 0.8655, 0.8787, 0.8434, 0.9702, 0.9244, 0.9702, 0.9704, 0.8787, 0.9584, 0.8787, 0.9363, 0.9736, 0.8419, 0.9736, 0.8879, 0.882, 0.8759, 0.882, 0.8538, 0.9735, 0.8561, 0.9735, 0.9021, 0.8819, 0.8901, 0.8819, 0.868, 0.9719, 0.8398, 0.9719, 0.8858, 0.8804, 0.8739, 0.8804, 0.8518, 0.9735, 0.844, 0.9735, 0.8899, 0.8819, 0.878, 0.8819, 0.8559, 0.9704, 0.8403, 0.9704, 0.8862, 0.8788, 0.8743, 0.8788, 0.8522, 0.8771, 0.8795, 0.9735, 0.8919, 0.9735, 0.9113, 0.8771, 0.9236, 0.8788, 0.8571, 0.9752, 0.8695, 0.9752, 0.8889, 0.8788, 0.9012, 0.9735, 0.8791, 0.8771, 0.8667, 0.8771, 0.8474, 0.9735, 0.835, 0.9768, 0.898, 0.8804, 0.8856, 0.8804, 0.8662, 0.9768, 0.8539, 0.9742, 0.8847, 0.8778, 0.8724, 0.8778, 0.853, 0.9742, 0.8406, 0.972, 0.9714, 0.8756, 0.959, 0.8756, 0.9397, 0.972, 0.9273, 0.9693, 0.8847, 0.8728, 0.8724, 0.8728, 0.853, 0.9693, 0.8406, 0.972, 0.9269, 0.8756, 0.9145, 0.8756, 0.8951, 0.972, 0.8828, 0.9469, 0.9071, 0.9284, 0.9131, 0.91, 0.9071, 0.8986, 0.8914, 0.8986, 0.872, 0.91, 0.8563, 0.9284, 0.8503, 0.9469, 0.8563, 0.9583, 0.872, 0.9583, 0.8914, 0.972, 0.8823, 0.8756, 0.87, 0.8756, 0.8506, 0.972, 0.8382, 0.9735, 0.9682, 0.8771, 0.9558, 0.8771, 0.9364, 0.9735, 0.9241, 0.9077, 0.9273, 0.9077, 0.8832, 0.9712, 0.8783, 0.9712, 0.9322, 0.9422, 0.848, 0.9422, 0.9018, 0.9248, 0.8979, 0.9248, 0.8519, 0.9093, 0.9267, 0.9093, 0.8826, 0.9728, 0.8777, 0.9728, 0.9315, 0.882, 0.8949, 0.882, 0.8508, 0.9455, 0.8459, 0.9455, 0.8997, 0.976, 0.8486, 0.976, 0.8927, 0.9125, 0.8976, 0.9125, 0.8437, 0.9054, 0.9014, 0.9054, 0.8574, 0.9689, 0.8525, 0.9689, 0.9063, 0.895, 0.8916, 0.895, 0.8476, 0.9585, 0.8427, 0.9585, 0.8965, 0.9119, 0.8896, 0.9119, 0.8455, 0.9754, 0.8406, 0.9754, 0.8945, 0.9125, 0.8891, 0.9125, 0.845, 0.976, 0.8402, 0.976, 0.894, 0.9141, 0.8869, 0.9141, 0.8428, 0.9776, 0.8379, 0.9776, 0.8918, 0.8997, 0.9103, 0.8997, 0.8662, 0.9632, 0.8613, 0.9632, 0.9152, 0.9751, 0.846, 0.9751, 0.892, 0.8835, 0.88, 0.8835, 0.8579, 0.9427, 0.9018, 0.9427, 0.848, 0.9601, 0.8519, 0.9601, 0.8979, 0.9299, 0.9071, 0.9299, 0.8533, 0.9474, 0.8572, 0.9474, 0.9032, 0.9601, 0.9023, 0.9601, 0.9561, 0.9427, 0.9522, 0.9427, 0.9062, 0.9346, 0.9022, 0.9346, 0.8483, 0.952, 0.8523, 0.952, 0.8982, 0.9167, 0.9251, 0.9167, 0.8712, 0.9341, 0.8751, 0.9341, 0.9211, 0.9248, 0.9561, 0.9248, 0.9023, 0.9422, 0.9062, 0.9422, 0.9522, 0.952, 0.9026, 0.952, 0.9565, 0.9346, 0.9526, 0.9346, 0.9066, 0.9407, 0.9068, 0.9407, 0.9606, 0.9233, 0.9567, 0.9233, 0.9107, 0.9228, 0.9068, 0.9228, 0.9606, 0.9054, 0.9567, 0.9054, 0.9107, 0.929, 0.9153, 0.908, 0.9085, 0.895, 0.8906, 0.895, 0.8686, 0.908, 0.8507, 0.929, 0.8439, 0.95, 0.8507, 0.963, 0.8686, 0.963, 0.8906, 0.95, 0.9085, 0.9702, 0.8779, 0.9702, 0.9239, 0.8787, 0.912, 0.8787, 0.8899, 0.9704, 0.8431, 0.9704, 0.8891, 0.8788, 0.8771, 0.8788, 0.855, 0.9702, 0.8315, 0.9702, 0.8775, 0.8787, 0.8655, 0.8787, 0.8434, 0.9702, 0.9244, 0.9702, 0.9704, 0.8787, 0.9584, 0.8787, 0.9363, 0.9736, 0.8419, 0.9736, 0.8879, 0.882, 0.8759, 0.882, 0.8538, 0.9735, 0.8561, 0.9735, 0.9021, 0.8819, 0.8901, 0.8819, 0.868, 0.9719, 0.8398, 0.9719, 0.8858, 0.8804, 0.8739, 0.8804, 0.8518, 0.9735, 0.844, 0.9735, 0.8899, 0.8819, 0.878, 0.8819, 0.8559, 0.9704, 0.8403, 0.9704, 0.8862, 0.8788, 0.8743, 0.8788, 0.8522, 0.3291, 0.0003314, 0.3291, 0.08647, 0.5847, 0.08647, 0.5847, 0.0003315, 0.6339, 0.8353, 0.6339, 0.7492, 0.5754, 0.7492, 0.5754, 0.8353, 0.2777, 0.2281, 0.1991, 0.2984, 0.5847, 0.2916, 0.5847, 0.2281, 0.3291, 0.08647, 0.2777, 0.2281, 0.5847, 0.2281, 0.5847, 0.08647, 0.6339, 0.7492, 0.6339, 0.6041, 0.5348, 0.6041, 0.5754, 0.7492, 0.138, 0.6021, 0.02671, 0.6173, 0.07638, 0.9997, 0.1985, 0.9829, 0.6339, 0.6041, 0.6339, 0.5065, 0.5391, 0.4987, 0.5348, 0.6041, 0.5341, 0.7814, 0.5341, 0.3949, 0.4144, 0.3956, 0.431, 0.7808, 0.138, 0.6021, 0.1021, 0.28, 0.0003314, 0.294, 0.02671, 0.6173, 0.1021, 0.28, 0.1985, 0.0003314, 0.1097, 0.0125, 0.0003314, 0.294, 0.8589, 0.3949, 0.5348, 0.4093, 0.536, 0.493, 0.8589, 0.4981, 0.8191, 0.2991, 0.4928, 0.3094, 0.4952, 0.3851, 0.8191, 0.3943, 0.8541, 0.08993, 0.8918, 0.1564, 0.8918, 0.05146, 0.8544, 0.0003314, 0.7179, 0.8007, 0.7179, 0.4987, 0.666, 0.5104, 0.6346, 0.8097, 0.4928, 0.3094, 0.1991, 0.3186, 0.2004, 0.3597, 0.4952, 0.3851, 0.8232, 0.2626, 0.8198, 0.3858, 0.8434, 0.3943, 0.8434, 0.2893, 0.1991, 0.7814, 0.2197, 0.8414, 0.2425, 0.8518, 0.2425, 0.7507, 0.8475, 0.8544, 0.8475, 0.7533, 0.8297, 0.7816, 0.8064, 0.8544, 0.4137, 0.3949, 0.1991, 0.3949, 0.1991, 0.6505, 0.4137, 0.6505, 0.6842, 0.0003314, 0.5854, 0.0003314, 0.5854, 0.2559, 0.6842, 0.2559, 0.8064, 0.4987, 0.8064, 0.6375, 0.865, 0.6375, 0.865, 0.5007, 0.3951, 0.8236, 0.3951, 0.7651, 0.2584, 0.765, 0.2568, 0.8236, 0.8534, 0.2559, 0.8534, 0.0003314, 0.7942, 0.0003314, 0.7941, 0.2559, 0.8656, 0.7526, 0.8656, 0.6382, 0.807, 0.6382, 0.8064, 0.7526, 0.7934, 0.2149, 0.7934, 0.0003314, 0.6849, 0.03253, 0.685, 0.1713, 0.3135, 0.75, 0.3135, 0.6512, 0.1991, 0.6752, 0.7185, 0.7543, 0.8057, 0.7543, 0.8057, 0.4987, 0.7187, 0.4987, 0.3951, 0.7644, 0.3951, 0.6512, 0.3142, 0.6836, 0.3291, 0.0003314, 0.5847, 0.0003315, 0.5847, 0.08647, 0.3291, 0.08647, 0.6339, 0.8353, 0.5754, 0.8353, 0.5754, 0.7492, 0.6339, 0.7492, 0.2777, 0.2281, 0.5847, 0.2281, 0.5847, 0.2916, 0.1991, 0.2984, 0.3291, 0.08647, 0.5847, 0.08647, 0.5847, 0.2281, 0.2777, 0.2281, 0.6339, 0.7492, 0.5754, 0.7492, 0.5348, 0.6041, 0.6339, 0.6041, 0.138, 0.6021, 0.1985, 0.9829, 0.07638, 0.9997, 0.02671, 0.6173, 0.6339, 0.6041, 0.5348, 0.6041, 0.5391, 0.4987, 0.6339, 0.5065, 0.5341, 0.7814, 0.431, 0.7808, 0.4144, 0.3956, 0.5341, 0.3949, 0.138, 0.6021, 0.02671, 0.6173, 0.0003314, 0.294, 0.1021, 0.28, 0.1021, 0.28, 0.0003314, 0.294, 0.1097, 0.0125, 0.1985, 0.0003314, 0.8589, 0.3949, 0.8589, 0.4981, 0.536, 0.493, 0.5348, 0.4093, 0.8191, 0.2991, 0.8191, 0.3943, 0.4952, 0.3851, 0.4928, 0.3094, 0.8541, 0.08993, 0.8544, 0.0003314, 0.8918, 0.05146, 0.8918, 0.1564, 0.7179, 0.8007, 0.6346, 0.8097, 0.666, 0.5104, 0.7179, 0.4987, 0.4928, 0.3094, 0.4952, 0.3851, 0.2004, 0.3597, 0.1991, 0.3186, 0.8232, 0.2626, 0.8434, 0.2893, 0.8434, 0.3943, 0.8198, 0.3858, 0.1991, 0.7814, 0.2425, 0.7507, 0.2425, 0.8518, 0.2197, 0.8414, 0.8475, 0.8544, 0.8064, 0.8544, 0.8297, 0.7816, 0.8475, 0.7533, 0.4137, 0.3949, 0.4137, 0.6505, 0.1991, 0.6505, 0.1991, 0.3949, 0.6842, 0.0003314, 0.6842, 0.2559, 0.5854, 0.2559, 0.5854, 0.0003314, 0.8064, 0.4987, 0.865, 0.5007, 0.865, 0.6375, 0.8064, 0.6375, 0.3951, 0.8236, 0.2568, 0.8236, 0.2584, 0.765, 0.3951, 0.7651, 0.8534, 0.2559, 0.7941, 0.2559, 0.7942, 0.0003314, 0.8534, 0.0003314, 0.8656, 0.7526, 0.8064, 0.7526, 0.807, 0.6382, 0.8656, 0.6382, 0.7934, 0.2149, 0.685, 0.1713, 0.6849, 0.03253, 0.7934, 0.0003314, 0.3135, 0.75, 0.1991, 0.6752, 0.3135, 0.6512, 0.7185, 0.7543, 0.7187, 0.4987, 0.8057, 0.4987, 0.8057, 0.7543, 0.3951, 0.7644, 0.3142, 0.6836, 0.3951, 0.6512, 0.8771, 0.8795, 0.8771, 0.9236, 0.9735, 0.9113, 0.9735, 0.8919, 0.8788, 0.8571, 0.8788, 0.9012, 0.9752, 0.8889, 0.9752, 0.8695, 0.9735, 0.8791, 0.9735, 0.835, 0.8771, 0.8474, 0.8771, 0.8667, 0.9768, 0.898, 0.9768, 0.8539, 0.8804, 0.8662, 0.8804, 0.8856, 0.9742, 0.8847, 0.9742, 0.8406, 0.8778, 0.853, 0.8778, 0.8724, 0.972, 0.9714, 0.972, 0.9273, 0.8756, 0.9397, 0.8756, 0.959, 0.9693, 0.8847, 0.9693, 0.8406, 0.8728, 0.853, 0.8728, 0.8724, 0.972, 0.9269, 0.972, 0.8828, 0.8756, 0.8951, 0.8756, 0.9145, 0.9469, 0.9071, 0.9583, 0.8914, 0.9583, 0.872, 0.9469, 0.8563, 0.9284, 0.8503, 0.91, 0.8563, 0.8986, 0.872, 0.8986, 0.8914, 0.91, 0.9071, 0.9284, 0.9131, 0.972, 0.8823, 0.972, 0.8382, 0.8756, 0.8506, 0.8756, 0.87, 0.9735, 0.9682, 0.9735, 0.9241, 0.8771, 0.9364, 0.8771, 0.9558, 0.9077, 0.9273, 0.9712, 0.9322, 0.9712, 0.8783, 0.9077, 0.8832, 0.9422, 0.848, 0.9248, 0.8519, 0.9248, 0.8979, 0.9422, 0.9018, 0.9093, 0.9267, 0.9728, 0.9315, 0.9728, 0.8777, 0.9093, 0.8826, 0.882, 0.8949, 0.9455, 0.8997, 0.9455, 0.8459, 0.882, 0.8508, 0.976, 0.8486, 0.9125, 0.8437, 0.9125, 0.8976, 0.976, 0.8927, 0.9054, 0.9014, 0.9689, 0.9063, 0.9689, 0.8525, 0.9054, 0.8574, 0.895, 0.8916, 0.9585, 0.8965, 0.9585, 0.8427, 0.895, 0.8476, 0.9119, 0.8896, 0.9754, 0.8945, 0.9754, 0.8406, 0.9119, 0.8455, 0.9125, 0.8891, 0.976, 0.894, 0.976, 0.8402, 0.9125, 0.845, 0.9141, 0.8869, 0.9776, 0.8918, 0.9776, 0.8379, 0.9141, 0.8428, 0.8997, 0.9103, 0.9632, 0.9152, 0.9632, 0.8613, 0.8997, 0.8662, 0.9751, 0.846, 0.8835, 0.8579, 0.8835, 0.88, 0.9751, 0.892, 0.9427, 0.9018, 0.9601, 0.8979, 0.9601, 0.8519, 0.9427, 0.848, 0.9299, 0.9071, 0.9474, 0.9032, 0.9474, 0.8572, 0.9299, 0.8533, 0.9601, 0.9023, 0.9427, 0.9062, 0.9427, 0.9522, 0.9601, 0.9561, 0.9346, 0.9022, 0.952, 0.8982, 0.952, 0.8523, 0.9346, 0.8483, 0.9167, 0.9251, 0.9341, 0.9211, 0.9341, 0.8751, 0.9167, 0.8712, 0.9248, 0.9561, 0.9422, 0.9522, 0.9422, 0.9062, 0.9248, 0.9023, 0.952, 0.9026, 0.9346, 0.9066, 0.9346, 0.9526, 0.952, 0.9565, 0.9407, 0.9068, 0.9233, 0.9107, 0.9233, 0.9567, 0.9407, 0.9606, 0.9228, 0.9068, 0.9054, 0.9107, 0.9054, 0.9567, 0.9228, 0.9606, 0.929, 0.9153, 0.95, 0.9085, 0.963, 0.8906, 0.963, 0.8686, 0.95, 0.8507, 0.929, 0.8439, 0.908, 0.8507, 0.895, 0.8686, 0.895, 0.8906, 0.908, 0.9085, 0.9702, 0.8779, 0.8787, 0.8899, 0.8787, 0.912, 0.9702, 0.9239, 0.9704, 0.8431, 0.8788, 0.855, 0.8788, 0.8771, 0.9704, 0.8891, 0.9702, 0.8315, 0.8787, 0.8434, 0.8787, 0.8655, 0.9702, 0.8775, 0.9702, 0.9244, 0.8787, 0.9363, 0.8787, 0.9584, 0.9702, 0.9704, 0.9736, 0.8419, 0.882, 0.8538, 0.882, 0.8759, 0.9736, 0.8879, 0.9735, 0.8561, 0.8819, 0.868, 0.8819, 0.8901, 0.9735, 0.9021, 0.9719, 0.8398, 0.8804, 0.8518, 0.8804, 0.8739, 0.9719, 0.8858, 0.9735, 0.844, 0.8819, 0.8559, 0.8819, 0.878, 0.9735, 0.8899, 0.9704, 0.8403, 0.8788, 0.8522, 0.8788, 0.8743, 0.9704, 0.8862, 0.8771, 0.8795, 0.8771, 0.9236, 0.9735, 0.9113, 0.9735, 0.8919, 0.8788, 0.8571, 0.8788, 0.9012, 0.9752, 0.8889, 0.9752, 0.8695, 0.9735, 0.8791, 0.9735, 0.835, 0.8771, 0.8474, 0.8771, 0.8667, 0.9768, 0.898, 0.9768, 0.8539, 0.8804, 0.8662, 0.8804, 0.8856, 0.9742, 0.8847, 0.9742, 0.8406, 0.8778, 0.853, 0.8778, 0.8724, 0.972, 0.9714, 0.972, 0.9273, 0.8756, 0.9397, 0.8756, 0.959, 0.9693, 0.8847, 0.9693, 0.8406, 0.8728, 0.853, 0.8728, 0.8724, 0.972, 0.9269, 0.972, 0.8828, 0.8756, 0.8951, 0.8756, 0.9145, 0.9469, 0.9071, 0.9583, 0.8914, 0.9583, 0.872, 0.9469, 0.8563, 0.9284, 0.8503, 0.91, 0.8563, 0.8986, 0.872, 0.8986, 0.8914, 0.91, 0.9071, 0.9284, 0.9131, 0.972, 0.8823, 0.972, 0.8382, 0.8756, 0.8506, 0.8756, 0.87, 0.9735, 0.9682, 0.9735, 0.9241, 0.8771, 0.9364, 0.8771, 0.9558, 0.9077, 0.9273, 0.9712, 0.9322, 0.9712, 0.8783, 0.9077, 0.8832, 0.9422, 0.848, 0.9248, 0.8519, 0.9248, 0.8979, 0.9422, 0.9018, 0.9093, 0.9267, 0.9728, 0.9315, 0.9728, 0.8777, 0.9093, 0.8826, 0.882, 0.8949, 0.9455, 0.8997, 0.9455, 0.8459, 0.882, 0.8508, 0.976, 0.8486, 0.9125, 0.8437, 0.9125, 0.8976, 0.976, 0.8927, 0.9054, 0.9014, 0.9689, 0.9063, 0.9689, 0.8525, 0.9054, 0.8574, 0.895, 0.8916, 0.9585, 0.8965, 0.9585, 0.8427, 0.895, 0.8476, 0.9119, 0.8896, 0.9754, 0.8945, 0.9754, 0.8406, 0.9119, 0.8455, 0.9125, 0.8891, 0.976, 0.894, 0.976, 0.8402, 0.9125, 0.845, 0.9141, 0.8869, 0.9776, 0.8918, 0.9776, 0.8379, 0.9141, 0.8428, 0.8997, 0.9103, 0.9632, 0.9152, 0.9632, 0.8613, 0.8997, 0.8662, 0.9751, 0.846, 0.8835, 0.8579, 0.8835, 0.88, 0.9751, 0.892, 0.9427, 0.9018, 0.9601, 0.8979, 0.9601, 0.8519, 0.9427, 0.848, 0.9299, 0.9071, 0.9474, 0.9032, 0.9474, 0.8572, 0.9299, 0.8533, 0.9601, 0.9023, 0.9427, 0.9062, 0.9427, 0.9522, 0.9601, 0.9561, 0.9346, 0.9022, 0.952, 0.8982, 0.952, 0.8523, 0.9346, 0.8483, 0.9167, 0.9251, 0.9341, 0.9211, 0.9341, 0.8751, 0.9167, 0.8712, 0.9248, 0.9561, 0.9422, 0.9522, 0.9422, 0.9062, 0.9248, 0.9023, 0.952, 0.9026, 0.9346, 0.9066, 0.9346, 0.9526, 0.952, 0.9565, 0.9407, 0.9068, 0.9233, 0.9107, 0.9233, 0.9567, 0.9407, 0.9606, 0.9228, 0.9068, 0.9054, 0.9107, 0.9054, 0.9567, 0.9228, 0.9606, 0.929, 0.9153, 0.95, 0.9085, 0.963, 0.8906, 0.963, 0.8686, 0.95, 0.8507, 0.929, 0.8439, 0.908, 0.8507, 0.895, 0.8686, 0.895, 0.8906, 0.908, 0.9085, 0.9702, 0.8779, 0.8787, 0.8899, 0.8787, 0.912, 0.9702, 0.9239, 0.9704, 0.8431, 0.8788, 0.855, 0.8788, 0.8771, 0.9704, 0.8891, 0.9702, 0.8315, 0.8787, 0.8434, 0.8787, 0.8655, 0.9702, 0.8775, 0.9702, 0.9244, 0.8787, 0.9363, 0.8787, 0.9584, 0.9702, 0.9704, 0.9736, 0.8419, 0.882, 0.8538, 0.882, 0.8759, 0.9736, 0.8879, 0.9735, 0.8561, 0.8819, 0.868, 0.8819, 0.8901, 0.9735, 0.9021, 0.9719, 0.8398, 0.8804, 0.8518, 0.8804, 0.8739, 0.9719, 0.8858, 0.9735, 0.844, 0.8819, 0.8559, 0.8819, 0.878, 0.9735, 0.8899, 0.9704, 0.8403, 0.8788, 0.8522, 0.8788, 0.8743, 0.9704, 0.8862, 0.7271, 0.8464, 0.7341, 0.8639, 0.7201, 0.8639, 0.7341, 0.8814, 0.7341, 0.8988, 0.7201, 0.8988, 0.7201, 0.8814, 0.7341, 0.9163, 0.7341, 0.9338, 0.7201, 0.9338, 0.7201, 0.9163, 0.7341, 0.9512, 0.7341, 0.9687, 0.7201, 0.9687, 0.7201, 0.9512, 0.7341, 0.8639, 0.7341, 0.8814, 0.7201, 0.8814, 0.7201, 0.8639, 0.7341, 0.8988, 0.7341, 0.9163, 0.7201, 0.9163, 0.7201, 0.8988, 0.7341, 0.9338, 0.7341, 0.9512, 0.7201, 0.9512, 0.7201, 0.9338, 0.7341, 0.9687, 0.7271, 0.9862, 0.7201, 0.9687, 0.7201, 0.9512, 0.7201, 0.9687, 0.7061, 0.9687, 0.7061, 0.9512, 0.7201, 0.8639, 0.7201, 0.8814, 0.7061, 0.8814, 0.7061, 0.8639, 0.7201, 0.8988, 0.7201, 0.9163, 0.7061, 0.9163, 0.7061, 0.8988, 0.7201, 0.9338, 0.7201, 0.9512, 0.7061, 0.9512, 0.7061, 0.9338, 0.7201, 0.9687, 0.7131, 0.9862, 0.7061, 0.9687, 0.7131, 0.8464, 0.7201, 0.8639, 0.7061, 0.8639, 0.7201, 0.8814, 0.7201, 0.8988, 0.7061, 0.8988, 0.7061, 0.8814, 0.7201, 0.9163, 0.7201, 0.9338, 0.7061, 0.9338, 0.7061, 0.9163, 0.7061, 0.8639, 0.7061, 0.8814, 0.6922, 0.8814, 0.6922, 0.8639, 0.7061, 0.8988, 0.7061, 0.9163, 0.6922, 0.9163, 0.6922, 0.8988, 0.7061, 0.9338, 0.7061, 0.9512, 0.6922, 0.9512, 0.6922, 0.9338, 0.7061, 0.9687, 0.6991, 0.9862, 0.6922, 0.9687, 0.6991, 0.8464, 0.7061, 0.8639, 0.6922, 0.8639, 0.7061, 0.8814, 0.7061, 0.8988, 0.6922, 0.8988, 0.6922, 0.8814, 0.7061, 0.9163, 0.7061, 0.9338, 0.6922, 0.9338, 0.6922, 0.9163, 0.7061, 0.9512, 0.7061, 0.9687, 0.6922, 0.9687, 0.6922, 0.9512, 0.6922, 0.9687, 0.6852, 0.9862, 0.6782, 0.9687, 0.6852, 0.8464, 0.6922, 0.8639, 0.6782, 0.8639, 0.6922, 0.8814, 0.6922, 0.8988, 0.6782, 0.8988, 0.6782, 0.8814, 0.6922, 0.9163, 0.6922, 0.9338, 0.6782, 0.9338, 0.6782, 0.9163, 0.6922, 0.9512, 0.6922, 0.9687, 0.6782, 0.9687, 0.6782, 0.9512, 0.6922, 0.8639, 0.6922, 0.8814, 0.6782, 0.8814, 0.6782, 0.8639, 0.6922, 0.8988, 0.6922, 0.9163, 0.6782, 0.9163, 0.6782, 0.8988, 0.6922, 0.9338, 0.6922, 0.9512, 0.6782, 0.9512, 0.6782, 0.9338, 0.6782, 0.8814, 0.6782, 0.8988, 0.6642, 0.8988, 0.6642, 0.8814, 0.6782, 0.9163, 0.6782, 0.9338, 0.6642, 0.9338, 0.6642, 0.9163, 0.6782, 0.9512, 0.6782, 0.9687, 0.6642, 0.9687, 0.6642, 0.9512, 0.6782, 0.8639, 0.6782, 0.8814, 0.6642, 0.8814, 0.6642, 0.8639, 0.6782, 0.8988, 0.6782, 0.9163, 0.6642, 0.9163, 0.6642, 0.8988, 0.6782, 0.9338, 0.6782, 0.9512, 0.6642, 0.9512, 0.6642, 0.9338, 0.6782, 0.9687, 0.6712, 0.9862, 0.6642, 0.9687, 0.6712, 0.8464, 0.6782, 0.8639, 0.6642, 0.8639, 0.6642, 0.8639, 0.6642, 0.8814, 0.6502, 0.8814, 0.6502, 0.8639, 0.6642, 0.8988, 0.6642, 0.9163, 0.6502, 0.9163, 0.6502, 0.8988, 0.6642, 0.9338, 0.6642, 0.9512, 0.6502, 0.9512, 0.6502, 0.9338, 0.6642, 0.9687, 0.6572, 0.9862, 0.6502, 0.9687, 0.6572, 0.8464, 0.6642, 0.8639, 0.6502, 0.8639, 0.6642, 0.8814, 0.6642, 0.8988, 0.6502, 0.8988, 0.6502, 0.8814, 0.6642, 0.9163, 0.6642, 0.9338, 0.6502, 0.9338, 0.6502, 0.9163, 0.6642, 0.9512, 0.6642, 0.9687, 0.6502, 0.9687, 0.6502, 0.9512, 0.6502, 0.8988, 0.6502, 0.9163, 0.6363, 0.9163, 0.6363, 0.8988, 0.6502, 0.9338, 0.6502, 0.9512, 0.6363, 0.9512, 0.6363, 0.9338, 0.6502, 0.9687, 0.6432, 0.9862, 0.6363, 0.9687, 0.6432, 0.8464, 0.6502, 0.8639, 0.6363, 0.8639, 0.6502, 0.8814, 0.6502, 0.8988, 0.6363, 0.8988, 0.6363, 0.8814, 0.6502, 0.9163, 0.6502, 0.9338, 0.6363, 0.9338, 0.6363, 0.9163, 0.6502, 0.9512, 0.6502, 0.9687, 0.6363, 0.9687, 0.6363, 0.9512, 0.6502, 0.8639, 0.6502, 0.8814, 0.6363, 0.8814, 0.6363, 0.8639, 0.769, 0.8464, 0.776, 0.8639, 0.762, 0.8639, 0.776, 0.8814, 0.776, 0.8988, 0.762, 0.8988, 0.762, 0.8814, 0.776, 0.9163, 0.776, 0.9338, 0.762, 0.9338, 0.762, 0.9163, 0.776, 0.9512, 0.776, 0.9687, 0.762, 0.9687, 0.762, 0.9512, 0.776, 0.8639, 0.776, 0.8814, 0.762, 0.8814, 0.762, 0.8639, 0.776, 0.8988, 0.776, 0.9163, 0.762, 0.9163, 0.762, 0.8988, 0.776, 0.9338, 0.776, 0.9512, 0.762, 0.9512, 0.762, 0.9338, 0.776, 0.9687, 0.769, 0.9862, 0.762, 0.9687, 0.762, 0.9163, 0.762, 0.9338, 0.748, 0.9338, 0.748, 0.9163, 0.762, 0.9512, 0.762, 0.9687, 0.748, 0.9687, 0.748, 0.9512, 0.762, 0.8639, 0.762, 0.8814, 0.748, 0.8814, 0.748, 0.8639, 0.762, 0.8988, 0.762, 0.9163, 0.748, 0.9163, 0.748, 0.8988, 0.762, 0.9338, 0.762, 0.9512, 0.748, 0.9512, 0.748, 0.9338, 0.762, 0.9687, 0.755, 0.9862, 0.748, 0.9687, 0.755, 0.8464, 0.762, 0.8639, 0.748, 0.8639, 0.762, 0.8814, 0.762, 0.8988, 0.748, 0.8988, 0.748, 0.8814, 0.748, 0.8639, 0.748, 0.8814, 0.7341, 0.8814, 0.7341, 0.8639, 0.748, 0.8988, 0.748, 0.9163, 0.7341, 0.9163, 0.7341, 0.8988, 0.748, 0.9338, 0.748, 0.9512, 0.7341, 0.9512, 0.7341, 0.9338, 0.748, 0.9687, 0.7411, 0.9862, 0.7341, 0.9687, 0.7411, 0.8464, 0.748, 0.8639, 0.7341, 0.8639, 0.748, 0.8814, 0.748, 0.8988, 0.7341, 0.8988, 0.7341, 0.8814, 0.748, 0.9163, 0.748, 0.9338, 0.7341, 0.9338, 0.7341, 0.9163, 0.748, 0.9512, 0.748, 0.9687, 0.7341, 0.9687, 0.7341, 0.9512])
me_cube.materials.append(mat_material)
me_cube.use_remesh_preserve_volume = False
me_cube.use_remesh_preserve_attributes = False
me_cube.use_mirror_vertex_groups = False
me_cube.update()

# ---- objects
ob_main = bpy.data.objects.new('main', me_cube)
ob_light = bpy.data.objects.new('Light', light_light)
ob_camera = bpy.data.objects.new('Camera', cam_camera)
ob_engine = bpy.data.objects.new('engine', None)
ob_engine_001 = bpy.data.objects.new('engine.001', None)
ob_engine_002 = bpy.data.objects.new('engine.002', None)
ob_engine_003 = bpy.data.objects.new('engine.003', None)
ob_weapon = bpy.data.objects.new('weapon', None)
ob_weapon_001 = bpy.data.objects.new('weapon.001', None)

# ---- transforms, parenting, visibility, modifiers, constraints
ob_main.location = (0.0, 0.0, 0.0)
ob_main.lock_rotations_4d = False
ob_main.empty_display_type = 'ARROWS'
ob_main.lineart.crease_threshold = 0.0
ob_light.location = (2.853, 0.5771, 3.681)
ob_light.rotation_euler = (0.6503, 0.05522, 1.866)
ob_light.scale = (0.6237, 0.6237, 0.6237)
ob_light.lock_rotations_4d = False
ob_light.empty_display_type = 'ARROWS'
ob_light.color = (0.0, 0.0, 0.0, 0.0)
ob_light.lineart.crease_threshold = 0.0
ob_camera.location = (4.9, -4.37, 3.091)
ob_camera.rotation_euler = (1.109, 0.0, 0.8149)
ob_camera.scale = (0.6237, 0.6237, 0.6237)
ob_camera.lock_rotations_4d = False
ob_camera.empty_display_type = 'ARROWS'
ob_camera.color = (0.0, 0.0, 0.0, 0.0)
ob_camera.display_type = 'WIRE'
ob_camera.lineart.crease_threshold = 0.0
ob_engine.location = (-0.5042, -0.2517, 0.137)
ob_engine.scale = (0.6237, 0.6237, 0.6237)
ob_engine.lineart.crease_threshold = 0.0
ob_engine_001.location = (-0.5042, -0.2517, -0.1407)
ob_engine_001.scale = (0.6237, 0.6237, 0.6237)
ob_engine_001.lineart.crease_threshold = 0.0
ob_engine_002.location = (-0.5042, 0.5992, 0.2131)
ob_engine_002.scale = (0.6237, 0.6237, 0.6237)
ob_engine_002.lineart.crease_threshold = 0.0
ob_engine_003.location = (-0.5042, 0.5992, -0.2168)
ob_engine_003.scale = (0.6237, 0.6237, 0.6237)
ob_engine_003.lineart.crease_threshold = 0.0
ob_weapon.location = (0.6862, -0.647, 0.257)
ob_weapon.scale = (0.6237, 0.6237, 0.6237)
ob_weapon.lineart.crease_threshold = 0.0
ob_weapon_001.location = (0.6862, -0.647, -0.2608)
ob_weapon_001.scale = (0.6237, 0.6237, 0.6237)
ob_weapon_001.lineart.crease_threshold = 0.0

# ---- collection membership
col_collection.objects.link(ob_main)
col_collection.objects.link(ob_light)
col_collection.objects.link(ob_camera)
col_collection.objects.link(ob_engine)
col_collection.objects.link(ob_engine_001)
col_collection.objects.link(ob_engine_002)
col_collection.objects.link(ob_engine_003)
col_collection.objects.link(ob_weapon)
col_collection.objects.link(ob_weapon_001)

# ---- scene / render settings (as saved in the file)
scene.camera = ob_camera
scene.frame_start = 1; scene.frame_end = 250; scene.frame_set(1)
scene.render.engine = 'BLENDER_EEVEE_NEXT'
scene.cycles.use_denoising = False
scene.cycles.samples = 128
scene.cycles.sampling_pattern = 'TABULATED_SOBOL'
scene.cycles.use_adaptive_sampling = False
scene.cycles.use_light_tree = False
scene.view_settings.view_transform = 'Filmic'
bpy.context.view_layer.update()
